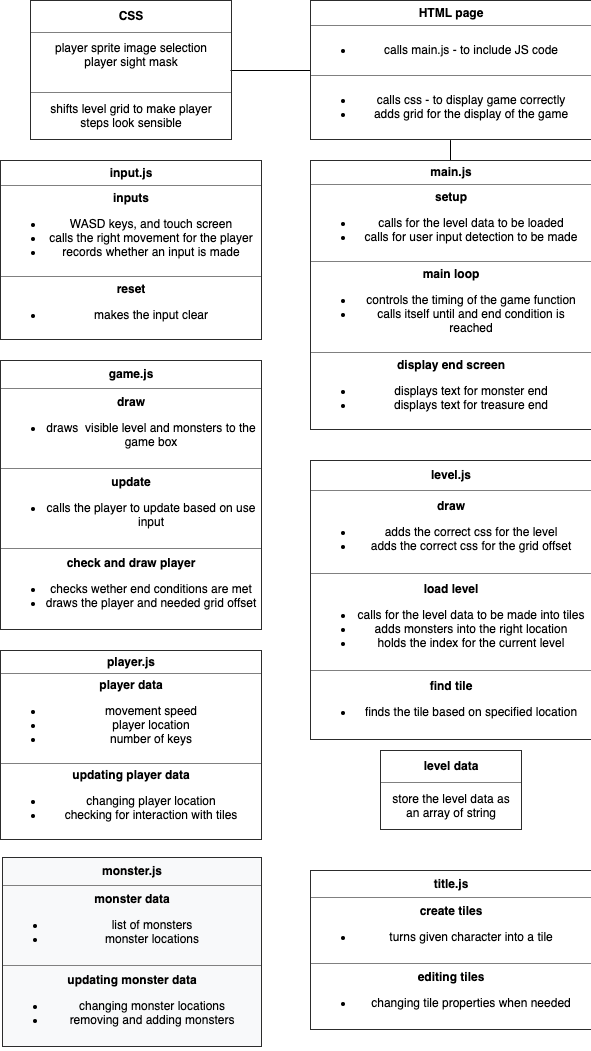

The diagram above was exported from draw.io. Its source (the exported page's mxGraphModel, read from the mxfile embedded in the PNG):
<mxGraphModel dx="872" dy="422" grid="1" gridSize="10" guides="1" tooltips="1" connect="1" arrows="1" fold="1" page="1" pageScale="1" pageWidth="827" pageHeight="1169" math="0" shadow="0">
  <root>
    <mxCell id="0" />
    <mxCell id="1" parent="0" />
    <mxCell id="0_-cIZL938Ls0qubSqYC-9" value="" style="edgeStyle=orthogonalEdgeStyle;rounded=0;orthogonalLoop=1;jettySize=auto;html=1;endArrow=none;endFill=0;" parent="1" source="0_-cIZL938Ls0qubSqYC-4" target="0_-cIZL938Ls0qubSqYC-5" edge="1">
      <mxGeometry relative="1" as="geometry" />
    </mxCell>
    <mxCell id="0_-cIZL938Ls0qubSqYC-4" value="&lt;table border=&quot;1&quot; width=&quot;100%&quot; cellpadding=&quot;4&quot; style=&quot;width: 100% ; height: 100% ; border-collapse: collapse&quot;&gt;&lt;tbody&gt;&lt;tr&gt;&lt;th align=&quot;center&quot;&gt;CSS&lt;/th&gt;&lt;/tr&gt;&lt;tr&gt;&lt;td align=&quot;center&quot;&gt;player sprite image selection&lt;br&gt;player sight mask&lt;br&gt;&lt;br&gt;&lt;/td&gt;&lt;/tr&gt;&lt;tr&gt;&lt;td align=&quot;center&quot;&gt;shifts level grid to make player steps look sensible&lt;/td&gt;&lt;/tr&gt;&lt;/tbody&gt;&lt;/table&gt;" style="text;html=1;strokeColor=none;fillColor=none;overflow=fill;whiteSpace=wrap;" parent="1" vertex="1">
      <mxGeometry x="80" y="70" width="200" height="140" as="geometry" />
    </mxCell>
    <mxCell id="0_-cIZL938Ls0qubSqYC-10" value="" style="edgeStyle=orthogonalEdgeStyle;rounded=0;orthogonalLoop=1;jettySize=auto;html=1;endArrow=none;endFill=0;" parent="1" source="0_-cIZL938Ls0qubSqYC-5" target="0_-cIZL938Ls0qubSqYC-6" edge="1">
      <mxGeometry relative="1" as="geometry" />
    </mxCell>
    <mxCell id="0_-cIZL938Ls0qubSqYC-5" value="&lt;table border=&quot;1&quot; width=&quot;100%&quot; cellpadding=&quot;4&quot; style=&quot;width: 100% ; height: 100% ; border-collapse: collapse&quot;&gt;&lt;tbody&gt;&lt;tr&gt;&lt;th align=&quot;center&quot;&gt;HTML page&lt;/th&gt;&lt;/tr&gt;&lt;tr&gt;&lt;td align=&quot;center&quot;&gt;&lt;ul&gt;&lt;li&gt;calls main.js - to include JS code&lt;/li&gt;&lt;/ul&gt;&lt;/td&gt;&lt;/tr&gt;&lt;tr&gt;&lt;td align=&quot;center&quot;&gt;&lt;ul&gt;&lt;li&gt;calls css - to display game correctly&lt;/li&gt;&lt;li&gt;adds grid for the display of the game&lt;/li&gt;&lt;/ul&gt;&lt;/td&gt;&lt;/tr&gt;&lt;/tbody&gt;&lt;/table&gt;" style="text;html=1;strokeColor=none;fillColor=none;overflow=fill;whiteSpace=wrap;" parent="1" vertex="1">
      <mxGeometry x="360" y="70" width="280" height="140" as="geometry" />
    </mxCell>
    <mxCell id="0_-cIZL938Ls0qubSqYC-6" value="&lt;table border=&quot;1&quot; width=&quot;100%&quot; cellpadding=&quot;4&quot; style=&quot;width: 100% ; height: 100% ; border-collapse: collapse&quot;&gt;&lt;tbody&gt;&lt;tr&gt;&lt;th align=&quot;center&quot;&gt;main.js&lt;/th&gt;&lt;/tr&gt;&lt;tr&gt;&lt;td align=&quot;center&quot;&gt;&lt;b&gt;setup&lt;/b&gt;&lt;br&gt;&lt;ul&gt;&lt;li&gt;calls for the level data to be loaded&lt;/li&gt;&lt;li&gt;calls for user input detection to be made&lt;/li&gt;&lt;/ul&gt;&lt;/td&gt;&lt;/tr&gt;&lt;tr&gt;&lt;td align=&quot;center&quot;&gt;&lt;b&gt;main loop&lt;/b&gt;&lt;br&gt;&lt;ul&gt;&lt;li&gt;controls the timing of the game function&lt;/li&gt;&lt;li&gt;calls itself until and end condition is reached&lt;/li&gt;&lt;/ul&gt;&lt;/td&gt;&lt;/tr&gt;&lt;tr&gt;&lt;td style=&quot;text-align: center&quot;&gt;&lt;b&gt;display end screen&lt;/b&gt;&lt;br&gt;&lt;ul&gt;&lt;li&gt;displays text for monster end&lt;/li&gt;&lt;li&gt;displays text for treasure end&lt;/li&gt;&lt;/ul&gt;&lt;/td&gt;&lt;/tr&gt;&lt;/tbody&gt;&lt;/table&gt;" style="text;html=1;strokeColor=none;fillColor=none;overflow=fill;whiteSpace=wrap;" parent="1" vertex="1">
      <mxGeometry x="360" y="230" width="280" height="270" as="geometry" />
    </mxCell>
    <mxCell id="0_-cIZL938Ls0qubSqYC-11" value="&lt;table border=&quot;1&quot; width=&quot;100%&quot; cellpadding=&quot;4&quot; style=&quot;width: 100% ; height: 100% ; border-collapse: collapse&quot;&gt;&lt;tbody&gt;&lt;tr&gt;&lt;th align=&quot;center&quot;&gt;game.js&lt;/th&gt;&lt;/tr&gt;&lt;tr&gt;&lt;td align=&quot;center&quot;&gt;&lt;b&gt;draw&lt;/b&gt;&lt;br&gt;&lt;ul&gt;&lt;li&gt;draws&amp;nbsp; visible level and monsters to the game box&lt;/li&gt;&lt;/ul&gt;&lt;/td&gt;&lt;/tr&gt;&lt;tr&gt;&lt;td align=&quot;center&quot;&gt;&lt;b&gt;update&lt;/b&gt;&lt;br&gt;&lt;ul&gt;&lt;li&gt;calls the player to update based on use input&lt;/li&gt;&lt;/ul&gt;&lt;/td&gt;&lt;/tr&gt;&lt;tr&gt;&lt;td&gt;&lt;div style=&quot;text-align: center&quot;&gt;&lt;b&gt;check and draw player&lt;/b&gt;&lt;/div&gt;&lt;ul&gt;&lt;li style=&quot;text-align: center&quot;&gt;checks wether end conditions are met&lt;/li&gt;&lt;li style=&quot;text-align: center&quot;&gt;draws the player and needed grid offset&lt;/li&gt;&lt;/ul&gt;&lt;/td&gt;&lt;/tr&gt;&lt;/tbody&gt;&lt;/table&gt;" style="text;html=1;strokeColor=none;fillColor=none;overflow=fill;whiteSpace=wrap;" parent="1" vertex="1">
      <mxGeometry x="50" y="430" width="260" height="270" as="geometry" />
    </mxCell>
    <mxCell id="0_-cIZL938Ls0qubSqYC-12" value="&lt;table border=&quot;1&quot; width=&quot;100%&quot; cellpadding=&quot;4&quot; style=&quot;width: 100% ; height: 100% ; border-collapse: collapse&quot;&gt;&lt;tbody&gt;&lt;tr&gt;&lt;th align=&quot;center&quot;&gt;level.js&lt;/th&gt;&lt;/tr&gt;&lt;tr&gt;&lt;td align=&quot;center&quot;&gt;&lt;b&gt;draw&lt;/b&gt;&lt;br&gt;&lt;ul&gt;&lt;li&gt;adds the correct css for the level&lt;/li&gt;&lt;li&gt;adds the correct css for the grid offset&lt;/li&gt;&lt;/ul&gt;&lt;/td&gt;&lt;/tr&gt;&lt;tr&gt;&lt;td align=&quot;center&quot;&gt;&lt;b&gt;load level&lt;/b&gt;&lt;br&gt;&lt;ul&gt;&lt;li&gt;calls for the level data to be made into tiles&lt;/li&gt;&lt;li&gt;adds monsters into the right location&lt;/li&gt;&lt;li&gt;holds the index for the current level&lt;/li&gt;&lt;/ul&gt;&lt;/td&gt;&lt;/tr&gt;&lt;tr&gt;&lt;td style=&quot;text-align: center&quot;&gt;&lt;b&gt;find tile&lt;/b&gt;&lt;br&gt;&lt;ul&gt;&lt;li&gt;finds the tile based on specified location&lt;/li&gt;&lt;/ul&gt;&lt;/td&gt;&lt;/tr&gt;&lt;/tbody&gt;&lt;/table&gt;" style="text;html=1;strokeColor=none;fillColor=none;overflow=fill;" parent="1" vertex="1">
      <mxGeometry x="360" y="530" width="280" height="280" as="geometry" />
    </mxCell>
    <mxCell id="0_-cIZL938Ls0qubSqYC-13" value="&lt;table border=&quot;1&quot; width=&quot;100%&quot; cellpadding=&quot;4&quot; style=&quot;width: 100% ; height: 100% ; border-collapse: collapse&quot;&gt;&lt;tbody&gt;&lt;tr&gt;&lt;th align=&quot;center&quot;&gt;level data&lt;/th&gt;&lt;/tr&gt;&lt;tr&gt;&lt;td align=&quot;center&quot;&gt;store the level data as an array of string&lt;/td&gt;&lt;/tr&gt;&lt;/tbody&gt;&lt;/table&gt;" style="text;html=1;strokeColor=none;fillColor=none;overflow=fill;whiteSpace=wrap;" parent="1" vertex="1">
      <mxGeometry x="430" y="820" width="140" height="80" as="geometry" />
    </mxCell>
    <mxCell id="0_-cIZL938Ls0qubSqYC-14" value="&lt;table border=&quot;1&quot; width=&quot;100%&quot; cellpadding=&quot;4&quot; style=&quot;width: 100% ; height: 100% ; border-collapse: collapse&quot;&gt;&lt;tbody&gt;&lt;tr&gt;&lt;th align=&quot;center&quot;&gt;title.js&lt;/th&gt;&lt;/tr&gt;&lt;tr&gt;&lt;td align=&quot;center&quot;&gt;&lt;b&gt;create tiles&lt;/b&gt;&lt;br&gt;&lt;ul&gt;&lt;li&gt;turns given character into a tile&lt;/li&gt;&lt;/ul&gt;&lt;/td&gt;&lt;/tr&gt;&lt;tr&gt;&lt;td align=&quot;center&quot;&gt;&lt;b&gt;editing tiles&lt;/b&gt;&lt;br&gt;&lt;ul&gt;&lt;li&gt;changing tile properties when needed&lt;/li&gt;&lt;/ul&gt;&lt;/td&gt;&lt;/tr&gt;&lt;/tbody&gt;&lt;/table&gt;" style="text;html=1;strokeColor=none;fillColor=none;overflow=fill;" parent="1" vertex="1">
      <mxGeometry x="360" y="940" width="280" height="160" as="geometry" />
    </mxCell>
    <mxCell id="0_-cIZL938Ls0qubSqYC-16" value="&lt;table border=&quot;1&quot; width=&quot;100%&quot; cellpadding=&quot;4&quot; style=&quot;width: 100% ; height: 100% ; border-collapse: collapse&quot;&gt;&lt;tbody&gt;&lt;tr&gt;&lt;th align=&quot;center&quot;&gt;player.js&lt;br&gt;&lt;/th&gt;&lt;/tr&gt;&lt;tr&gt;&lt;td align=&quot;center&quot;&gt;&lt;b&gt;player data&lt;/b&gt;&lt;br&gt;&lt;ul&gt;&lt;li&gt;movement speed&lt;/li&gt;&lt;li&gt;player location&lt;/li&gt;&lt;li&gt;number of keys&lt;/li&gt;&lt;/ul&gt;&lt;/td&gt;&lt;/tr&gt;&lt;tr&gt;&lt;td align=&quot;center&quot;&gt;&lt;b&gt;updating player data&lt;/b&gt;&lt;br&gt;&lt;ul&gt;&lt;li&gt;changing player location&lt;/li&gt;&lt;li&gt;checking for interaction with tiles&lt;/li&gt;&lt;/ul&gt;&lt;/td&gt;&lt;/tr&gt;&lt;/tbody&gt;&lt;/table&gt;" style="text;html=1;strokeColor=none;fillColor=none;overflow=fill;" parent="1" vertex="1">
      <mxGeometry x="50" y="720" width="260" height="190" as="geometry" />
    </mxCell>
    <mxCell id="0_-cIZL938Ls0qubSqYC-17" value="&lt;table border=&quot;1&quot; width=&quot;100%&quot; cellpadding=&quot;4&quot; style=&quot;color: rgb(0 , 0 , 0) ; font-family: &amp;#34;helvetica&amp;#34; ; font-size: 12px ; font-style: normal ; font-weight: 400 ; letter-spacing: normal ; text-align: left ; text-indent: 0px ; text-transform: none ; word-spacing: 0px ; background-color: rgb(248 , 249 , 250) ; width: 260px ; height: 190px ; border-collapse: collapse&quot;&gt;&lt;tbody&gt;&lt;tr&gt;&lt;th align=&quot;center&quot;&gt;monster.js&lt;br&gt;&lt;/th&gt;&lt;/tr&gt;&lt;tr&gt;&lt;td align=&quot;center&quot;&gt;&lt;b&gt;monster data&lt;/b&gt;&lt;br&gt;&lt;ul&gt;&lt;li&gt;list of monsters&lt;/li&gt;&lt;li&gt;monster locations&lt;/li&gt;&lt;/ul&gt;&lt;/td&gt;&lt;/tr&gt;&lt;tr&gt;&lt;td align=&quot;center&quot;&gt;&lt;b&gt;updating monster data&lt;/b&gt;&lt;br&gt;&lt;ul&gt;&lt;li&gt;changing monster locations&lt;/li&gt;&lt;li&gt;removing and adding monsters&lt;/li&gt;&lt;/ul&gt;&lt;/td&gt;&lt;/tr&gt;&lt;/tbody&gt;&lt;/table&gt;" style="text;whiteSpace=wrap;html=1;" parent="1" vertex="1">
      <mxGeometry x="50" y="920" width="260" height="200" as="geometry" />
    </mxCell>
    <mxCell id="0_-cIZL938Ls0qubSqYC-18" value="&lt;table border=&quot;1&quot; width=&quot;100%&quot; cellpadding=&quot;4&quot; style=&quot;width: 100% ; height: 100% ; border-collapse: collapse&quot;&gt;&lt;tbody&gt;&lt;tr&gt;&lt;th align=&quot;center&quot;&gt;input.js&lt;/th&gt;&lt;/tr&gt;&lt;tr&gt;&lt;td align=&quot;center&quot;&gt;&lt;b&gt;inputs&lt;/b&gt;&lt;br&gt;&lt;ul&gt;&lt;li&gt;WASD keys, and touch screen&lt;/li&gt;&lt;li&gt;calls the right movement for the player&lt;/li&gt;&lt;li&gt;records whether an input is made&lt;/li&gt;&lt;/ul&gt;&lt;/td&gt;&lt;/tr&gt;&lt;tr&gt;&lt;td align=&quot;center&quot;&gt;&lt;b&gt;reset&lt;/b&gt;&lt;br&gt;&lt;ul&gt;&lt;li&gt;makes the input clear&lt;/li&gt;&lt;/ul&gt;&lt;/td&gt;&lt;/tr&gt;&lt;/tbody&gt;&lt;/table&gt;" style="text;html=1;strokeColor=none;fillColor=none;overflow=fill;whiteSpace=wrap;" parent="1" vertex="1">
      <mxGeometry x="50" y="230" width="260" height="180" as="geometry" />
    </mxCell>
  </root>
</mxGraphModel>